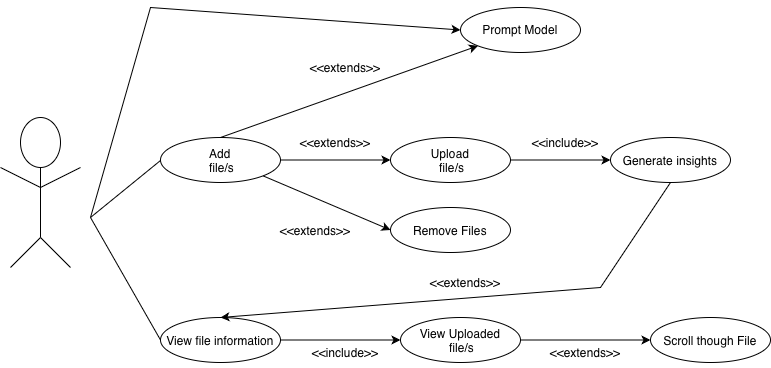

The diagram above was exported from draw.io. Its source (the exported page's mxGraphModel, read from the mxfile embedded in the PNG):
<mxGraphModel dx="1104" dy="767" grid="1" gridSize="10" guides="1" tooltips="1" connect="1" arrows="1" fold="1" page="1" pageScale="1" pageWidth="850" pageHeight="1100" math="0" shadow="0">
  <root>
    <mxCell id="0" />
    <mxCell id="1" parent="0" />
    <mxCell id="a6bZdQdWxkEqIh14rHx8-8" connectable="0" parent="1" style="group" value="" vertex="1">
      <mxGeometry height="150" width="80" x="40" y="210" as="geometry" />
    </mxCell>
    <mxCell id="a6bZdQdWxkEqIh14rHx8-1" parent="a6bZdQdWxkEqIh14rHx8-8" style="ellipse;whiteSpace=wrap;html=1;" value="" vertex="1">
      <mxGeometry height="50" width="40" x="20" as="geometry" />
    </mxCell>
    <mxCell id="a6bZdQdWxkEqIh14rHx8-2" edge="1" parent="a6bZdQdWxkEqIh14rHx8-8" style="endArrow=none;html=1;rounded=0;entryX=0.5;entryY=1;entryDx=0;entryDy=0;" target="a6bZdQdWxkEqIh14rHx8-1" value="">
      <mxGeometry height="50" relative="1" width="50" as="geometry">
        <mxPoint x="40" y="120" as="sourcePoint" />
        <mxPoint x="40" y="80" as="targetPoint" />
      </mxGeometry>
    </mxCell>
    <mxCell id="a6bZdQdWxkEqIh14rHx8-3" edge="1" parent="a6bZdQdWxkEqIh14rHx8-8" style="endArrow=none;html=1;rounded=0;" value="">
      <mxGeometry height="50" relative="1" width="50" as="geometry">
        <mxPoint x="40" y="70" as="sourcePoint" />
        <mxPoint x="80" y="50" as="targetPoint" />
      </mxGeometry>
    </mxCell>
    <mxCell id="a6bZdQdWxkEqIh14rHx8-4" edge="1" parent="a6bZdQdWxkEqIh14rHx8-8" style="endArrow=none;html=1;rounded=0;" value="">
      <mxGeometry height="50" relative="1" width="50" as="geometry">
        <mxPoint x="40" y="70" as="sourcePoint" />
        <mxPoint y="50" as="targetPoint" />
      </mxGeometry>
    </mxCell>
    <mxCell id="a6bZdQdWxkEqIh14rHx8-5" edge="1" parent="a6bZdQdWxkEqIh14rHx8-8" style="endArrow=none;html=1;rounded=0;" value="">
      <mxGeometry height="50" relative="1" width="50" as="geometry">
        <mxPoint x="10" y="150" as="sourcePoint" />
        <mxPoint x="40" y="120" as="targetPoint" />
      </mxGeometry>
    </mxCell>
    <mxCell id="a6bZdQdWxkEqIh14rHx8-6" edge="1" parent="a6bZdQdWxkEqIh14rHx8-8" style="endArrow=none;html=1;rounded=0;" value="">
      <mxGeometry height="50" relative="1" width="50" as="geometry">
        <mxPoint x="70" y="150" as="sourcePoint" />
        <mxPoint x="40" y="120" as="targetPoint" />
      </mxGeometry>
    </mxCell>
    <mxCell id="a6bZdQdWxkEqIh14rHx8-11" parent="1" style="ellipse;whiteSpace=wrap;html=1;" value="Prompt Model" vertex="1">
      <mxGeometry height="45" width="120" x="500" y="100" as="geometry" />
    </mxCell>
    <mxCell id="a6bZdQdWxkEqIh14rHx8-12" parent="1" style="ellipse;whiteSpace=wrap;html=1;" value="&lt;div style=&quot;text-align: center;&quot;&gt;&lt;span style=&quot;text-align: start; caret-color: rgba(0, 0, 0, 0);&quot;&gt;Upload&lt;/span&gt;&lt;/div&gt;&lt;div style=&quot;text-align: center;&quot;&gt;&lt;span&gt;&lt;span style=&quot;white-space: nowrap; caret-color: rgba(0, 0, 0, 0); font-family: monospace; font-size: 0px; text-align: start; color: rgba(0, 0, 0, 0);&quot;&gt;%3CmxGraphModel%3E%3Croot%3E%3CmxCell%20id%3D%220%22%2F%3E%3CmxCell%20id%3D%221%22%20parent%3D%220%22%2F%3E%3CmxCell%20id%3D%222%22%20parent%3D%221%22%20style%3D%22ellipse%3BwhiteSpace%3Dwrap%3Bhtml%3D1%3B%22%20value%3D%22Upload%20file%2Fs%22%20vertex%3D%221%22%3E%3CmxGeometry%20height%3D%2245%22%20width%3D%22120%22%20x%3D%22260%22%20y%3D%22110%22%20as%3D%22geometry%22%2F%3E%3C%2FmxCell%3E%3C%2Froot%3E%3C%2FmxGraphModel%3E&lt;/span&gt;&amp;nbsp;file/s&lt;/span&gt;&lt;/div&gt;" vertex="1">
      <mxGeometry height="45" width="120" x="430" y="230" as="geometry" />
    </mxCell>
    <mxCell id="a6bZdQdWxkEqIh14rHx8-17" parent="1" style="text;html=1;whiteSpace=wrap;strokeColor=none;fillColor=none;align=center;verticalAlign=middle;rounded=0;autosize=1;resizable=0;" value="&amp;lt;&amp;lt;include&amp;gt;&amp;gt;" vertex="1">
      <mxGeometry height="30" width="90" x="560" y="220" as="geometry" />
    </mxCell>
    <mxCell id="a6bZdQdWxkEqIh14rHx8-18" parent="1" style="ellipse;whiteSpace=wrap;html=1;" value="&lt;div style=&quot;text-align: center;&quot;&gt;&lt;span style=&quot;caret-color: rgba(0, 0, 0, 0); text-align: start;&quot;&gt;View file information&lt;/span&gt;&lt;br&gt;&lt;/div&gt;" vertex="1">
      <mxGeometry height="45" width="120" x="200" y="410" as="geometry" />
    </mxCell>
    <mxCell id="a6bZdQdWxkEqIh14rHx8-21" parent="1" style="ellipse;whiteSpace=wrap;html=1;" value="&lt;div style=&quot;text-align: start;&quot;&gt;&lt;div style=&quot;text-align: center;&quot;&gt;&lt;span style=&quot;text-align: start; caret-color: rgba(0, 0, 0, 0);&quot;&gt;View Uploaded&lt;/span&gt;&lt;/div&gt;&lt;div style=&quot;text-align: center;&quot;&gt;&lt;span style=&quot;white-space: nowrap; caret-color: rgba(0, 0, 0, 0); font-family: monospace; font-size: 0px; text-align: start; color: rgba(0, 0, 0, 0);&quot;&gt;%3CmxGraphModel%3E%3Croot%3E%3CmxCell%20id%3D%220%22%2F%3E%3CmxCell%20id%3D%221%22%20parent%3D%220%22%2F%3E%3CmxCell%20id%3D%222%22%20parent%3D%221%22%20style%3D%22ellipse%3BwhiteSpace%3Dwrap%3Bhtml%3D1%3B%22%20value%3D%22Upload%20file%2Fs%22%20vertex%3D%221%22%3E%3CmxGeometry%20height%3D%2245%22%20width%3D%22120%22%20x%3D%22260%22%20y%3D%22110%22%20as%3D%22geometry%22%2F%3E%3C%2FmxCell%3E%3C%2Froot%3E%3C%2FmxGraphModel%3E&lt;/span&gt;&amp;nbsp;file/s&lt;/div&gt;&lt;/div&gt;" vertex="1">
      <mxGeometry height="45" width="120" x="440" y="410" as="geometry" />
    </mxCell>
    <mxCell id="a6bZdQdWxkEqIh14rHx8-22" parent="1" style="ellipse;whiteSpace=wrap;html=1;" value="&lt;div style=&quot;text-align: start;&quot;&gt;&lt;span style=&quot;caret-color: rgba(0, 0, 0, 0);&quot;&gt;Generate insights&lt;/span&gt;&lt;br&gt;&lt;/div&gt;" vertex="1">
      <mxGeometry height="45" width="120" x="650" y="230" as="geometry" />
    </mxCell>
    <mxCell id="a6bZdQdWxkEqIh14rHx8-24" parent="1" style="ellipse;whiteSpace=wrap;html=1;" value="&lt;div style=&quot;text-align: center;&quot;&gt;&lt;span style=&quot;text-align: start; caret-color: rgba(0, 0, 0, 0);&quot;&gt;Add&lt;/span&gt;&lt;/div&gt;&lt;div style=&quot;text-align: center;&quot;&gt;&lt;span&gt;&lt;span style=&quot;white-space: nowrap; caret-color: rgba(0, 0, 0, 0); font-family: monospace; font-size: 0px; text-align: start; color: rgba(0, 0, 0, 0);&quot;&gt;%3CmxGraphModel%3E%3Croot%3E%3CmxCell%20id%3D%220%22%2F%3E%3CmxCell%20id%3D%221%22%20parent%3D%220%22%2F%3E%3CmxCell%20id%3D%222%22%20parent%3D%221%22%20style%3D%22ellipse%3BwhiteSpace%3Dwrap%3Bhtml%3D1%3B%22%20value%3D%22Upload%20file%2Fs%22%20vertex%3D%221%22%3E%3CmxGeometry%20height%3D%2245%22%20width%3D%22120%22%20x%3D%22260%22%20y%3D%22110%22%20as%3D%22geometry%22%2F%3E%3C%2FmxCell%3E%3C%2Froot%3E%3C%2FmxGraphModel%3E&lt;/span&gt;&amp;nbsp;file/s&lt;/span&gt;&lt;/div&gt;" vertex="1">
      <mxGeometry height="45" width="120" x="200" y="230" as="geometry" />
    </mxCell>
    <mxCell id="a6bZdQdWxkEqIh14rHx8-25" parent="1" style="ellipse;whiteSpace=wrap;html=1;" value="&lt;div style=&quot;text-align: start;&quot;&gt;&lt;span style=&quot;caret-color: rgba(0, 0, 0, 0);&quot;&gt;Remove Files&lt;/span&gt;&lt;/div&gt;" vertex="1">
      <mxGeometry height="45" width="120" x="430" y="300" as="geometry" />
    </mxCell>
    <mxCell id="a6bZdQdWxkEqIh14rHx8-27" parent="1" style="text;html=1;whiteSpace=wrap;strokeColor=none;fillColor=none;align=center;verticalAlign=middle;rounded=0;autosize=1;resizable=0;" value="&amp;lt;&amp;lt;extends&amp;gt;&amp;gt;" vertex="1">
      <mxGeometry height="30" width="90" x="330" y="220" as="geometry" />
    </mxCell>
    <mxCell id="a6bZdQdWxkEqIh14rHx8-28" parent="1" style="ellipse;whiteSpace=wrap;html=1;" value="&lt;div style=&quot;text-align: start;&quot;&gt;&lt;span style=&quot;caret-color: rgba(0, 0, 0, 0);&quot;&gt;Scroll though File&lt;/span&gt;&lt;/div&gt;" vertex="1">
      <mxGeometry height="45" width="120" x="690" y="410" as="geometry" />
    </mxCell>
    <mxCell id="a6bZdQdWxkEqIh14rHx8-29" parent="1" style="text;html=1;whiteSpace=wrap;strokeColor=none;fillColor=none;align=center;verticalAlign=middle;rounded=0;autosize=1;resizable=0;" value="&amp;lt;&amp;lt;extends&amp;gt;&amp;gt;" vertex="1">
      <mxGeometry height="30" width="90" x="310" y="307.5" as="geometry" />
    </mxCell>
    <mxCell id="a6bZdQdWxkEqIh14rHx8-30" parent="1" style="text;html=1;whiteSpace=wrap;strokeColor=none;fillColor=none;align=center;verticalAlign=middle;rounded=0;autosize=1;resizable=0;" value="&amp;lt;&amp;lt;extends&amp;gt;&amp;gt;" vertex="1">
      <mxGeometry height="30" width="90" x="460" y="360" as="geometry" />
    </mxCell>
    <mxCell id="a6bZdQdWxkEqIh14rHx8-32" edge="1" parent="1" style="endArrow=none;html=1;rounded=0;" value="">
      <mxGeometry height="50" relative="1" width="50" as="geometry">
        <mxPoint x="130" y="310" as="sourcePoint" />
        <mxPoint x="200" y="253" as="targetPoint" />
      </mxGeometry>
    </mxCell>
    <mxCell id="a6bZdQdWxkEqIh14rHx8-33" edge="1" parent="1" style="endArrow=none;html=1;rounded=0;entryX=0;entryY=0.5;entryDx=0;entryDy=0;" target="a6bZdQdWxkEqIh14rHx8-18" value="">
      <mxGeometry height="50" relative="1" width="50" as="geometry">
        <mxPoint x="130" y="310" as="sourcePoint" />
        <mxPoint x="190" y="300" as="targetPoint" />
      </mxGeometry>
    </mxCell>
    <mxCell id="a6bZdQdWxkEqIh14rHx8-35" parent="1" style="text;html=1;whiteSpace=wrap;strokeColor=none;fillColor=none;align=center;verticalAlign=middle;rounded=0;autosize=1;resizable=0;" value="&amp;lt;&amp;lt;include&amp;gt;&amp;gt;" vertex="1">
      <mxGeometry height="30" width="90" x="340" y="430" as="geometry" />
    </mxCell>
    <mxCell id="a6bZdQdWxkEqIh14rHx8-38" parent="1" style="text;html=1;whiteSpace=wrap;strokeColor=none;fillColor=none;align=center;verticalAlign=middle;rounded=0;autosize=1;resizable=0;" value="&amp;lt;&amp;lt;extends&amp;gt;&amp;gt;" vertex="1">
      <mxGeometry height="30" width="90" x="580" y="430" as="geometry" />
    </mxCell>
    <mxCell id="a6bZdQdWxkEqIh14rHx8-40" parent="1" style="text;html=1;whiteSpace=wrap;strokeColor=none;fillColor=none;align=center;verticalAlign=middle;rounded=0;autosize=1;resizable=0;" value="&amp;lt;&amp;lt;extends&amp;gt;&amp;gt;" vertex="1">
      <mxGeometry height="30" width="90" x="340" y="145" as="geometry" />
    </mxCell>
    <mxCell id="a6bZdQdWxkEqIh14rHx8-46" edge="1" parent="1" style="endArrow=classic;html=1;rounded=0;entryX=0;entryY=0.5;entryDx=0;entryDy=0;" target="a6bZdQdWxkEqIh14rHx8-11" value="">
      <mxGeometry height="50" relative="1" width="50" as="geometry">
        <Array as="points">
          <mxPoint x="190" y="100" />
        </Array>
        <mxPoint x="130" y="310" as="sourcePoint" />
        <mxPoint x="250" y="110" as="targetPoint" />
      </mxGeometry>
    </mxCell>
    <mxCell id="a6bZdQdWxkEqIh14rHx8-47" edge="1" parent="1" source="a6bZdQdWxkEqIh14rHx8-24" style="endArrow=classic;html=1;rounded=0;entryX=0;entryY=1;entryDx=0;entryDy=0;exitX=0.5;exitY=0;exitDx=0;exitDy=0;" target="a6bZdQdWxkEqIh14rHx8-11" value="">
      <mxGeometry height="50" relative="1" width="50" as="geometry">
        <mxPoint x="500" y="400" as="sourcePoint" />
        <mxPoint x="550" y="350" as="targetPoint" />
      </mxGeometry>
    </mxCell>
    <mxCell id="a6bZdQdWxkEqIh14rHx8-48" edge="1" parent="1" source="a6bZdQdWxkEqIh14rHx8-24" style="endArrow=classic;html=1;rounded=0;entryX=0;entryY=0.5;entryDx=0;entryDy=0;exitX=1;exitY=0.5;exitDx=0;exitDy=0;" target="a6bZdQdWxkEqIh14rHx8-12" value="">
      <mxGeometry height="50" relative="1" width="50" as="geometry">
        <mxPoint x="400" y="262" as="sourcePoint" />
        <mxPoint x="657" y="170" as="targetPoint" />
      </mxGeometry>
    </mxCell>
    <mxCell id="a6bZdQdWxkEqIh14rHx8-49" edge="1" parent="1" source="a6bZdQdWxkEqIh14rHx8-12" style="endArrow=classic;html=1;rounded=0;entryX=0;entryY=0.5;entryDx=0;entryDy=0;exitX=1;exitY=0.5;exitDx=0;exitDy=0;" target="a6bZdQdWxkEqIh14rHx8-22" value="">
      <mxGeometry height="50" relative="1" width="50" as="geometry">
        <mxPoint x="550" y="284.41" as="sourcePoint" />
        <mxPoint x="660" y="284.41" as="targetPoint" />
      </mxGeometry>
    </mxCell>
    <mxCell id="a6bZdQdWxkEqIh14rHx8-50" edge="1" parent="1" source="a6bZdQdWxkEqIh14rHx8-24" style="endArrow=classic;html=1;rounded=0;entryX=0;entryY=0.5;entryDx=0;entryDy=0;exitX=1;exitY=1;exitDx=0;exitDy=0;" target="a6bZdQdWxkEqIh14rHx8-25" value="">
      <mxGeometry height="50" relative="1" width="50" as="geometry">
        <mxPoint x="410" y="250" as="sourcePoint" />
        <mxPoint x="520" y="250" as="targetPoint" />
      </mxGeometry>
    </mxCell>
    <mxCell id="a6bZdQdWxkEqIh14rHx8-52" edge="1" parent="1" source="a6bZdQdWxkEqIh14rHx8-22" style="endArrow=classic;html=1;rounded=0;entryX=0.5;entryY=0;entryDx=0;entryDy=0;exitX=0.5;exitY=1;exitDx=0;exitDy=0;" target="a6bZdQdWxkEqIh14rHx8-18" value="">
      <mxGeometry height="50" relative="1" width="50" as="geometry">
        <Array as="points">
          <mxPoint x="640" y="380" />
        </Array>
        <mxPoint x="410" y="300" as="sourcePoint" />
        <mxPoint x="537" y="355" as="targetPoint" />
      </mxGeometry>
    </mxCell>
    <mxCell id="a6bZdQdWxkEqIh14rHx8-53" edge="1" parent="1" source="a6bZdQdWxkEqIh14rHx8-18" style="endArrow=classic;html=1;rounded=0;exitX=1;exitY=0.5;exitDx=0;exitDy=0;entryX=0;entryY=0.5;entryDx=0;entryDy=0;" target="a6bZdQdWxkEqIh14rHx8-21" value="">
      <mxGeometry height="50" relative="1" width="50" as="geometry">
        <mxPoint x="500" y="400" as="sourcePoint" />
        <mxPoint x="550" y="350" as="targetPoint" />
      </mxGeometry>
    </mxCell>
    <mxCell id="a6bZdQdWxkEqIh14rHx8-54" edge="1" parent="1" source="a6bZdQdWxkEqIh14rHx8-21" style="endArrow=classic;html=1;rounded=0;exitX=1;exitY=0.5;exitDx=0;exitDy=0;entryX=0;entryY=0.5;entryDx=0;entryDy=0;" target="a6bZdQdWxkEqIh14rHx8-28" value="">
      <mxGeometry height="50" relative="1" width="50" as="geometry">
        <mxPoint x="430" y="430" as="sourcePoint" />
        <mxPoint x="550" y="430" as="targetPoint" />
      </mxGeometry>
    </mxCell>
  </root>
</mxGraphModel>